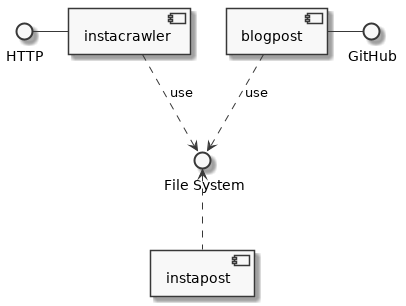

The diagram above was rendered by PlantUML. Its source (embedded in the PNG):
@startumlsc_modern
skinparam monochrome true
skinparam componentStyle uml2

interface "GitHub" as git
interface "HTTP" as http
interface "File System" as fs

http - [instacrawler] 
[instacrawler] ..> fs : use

fs <.. [instapost] 

[blogpost] ..> fs : use
[blogpost] - git

@enduml